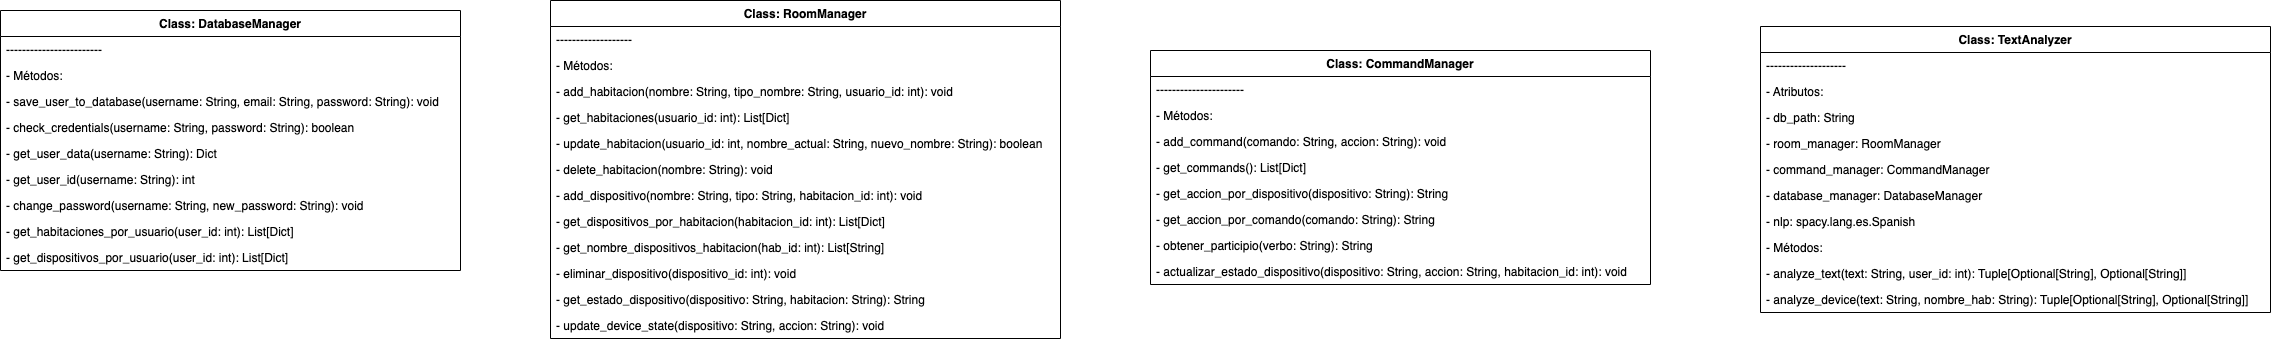

The diagram above was exported from draw.io. Its source (the exported page's mxGraphModel, read from the mxfile embedded in the PNG):
<mxGraphModel dx="1495" dy="420" grid="1" gridSize="10" guides="1" tooltips="1" connect="1" arrows="1" fold="1" page="1" pageScale="1" pageWidth="827" pageHeight="1169" math="0" shadow="0">
  <root>
    <mxCell id="0" />
    <mxCell id="1" parent="0" />
    <mxCell id="2" value="Class: DatabaseManager" style="swimlane;fontStyle=1;childLayout=stackLayout;horizontal=1;startSize=26;horizontalStack=0;resizeParent=1;resizeParentMax=0;resizeLast=0;collapsible=1;marginBottom=0;" vertex="1" parent="1">
      <mxGeometry x="-700" y="60" width="460" height="260" as="geometry" />
    </mxCell>
    <mxCell id="3" value="------------------------" style="text;strokeColor=none;fillColor=none;align=left;verticalAlign=top;spacingLeft=4;spacingRight=4;overflow=hidden;rotatable=0;points=[[0,0.5],[1,0.5]];portConstraint=eastwest;" vertex="1" parent="2">
      <mxGeometry y="26" width="460" height="26" as="geometry" />
    </mxCell>
    <mxCell id="4" value="- Métodos:" style="text;strokeColor=none;fillColor=none;align=left;verticalAlign=top;spacingLeft=4;spacingRight=4;overflow=hidden;rotatable=0;points=[[0,0.5],[1,0.5]];portConstraint=eastwest;" vertex="1" parent="2">
      <mxGeometry y="52" width="460" height="26" as="geometry" />
    </mxCell>
    <mxCell id="5" value="  - save_user_to_database(username: String, email: String, password: String): void" style="text;strokeColor=none;fillColor=none;align=left;verticalAlign=top;spacingLeft=4;spacingRight=4;overflow=hidden;rotatable=0;points=[[0,0.5],[1,0.5]];portConstraint=eastwest;" vertex="1" parent="2">
      <mxGeometry y="78" width="460" height="26" as="geometry" />
    </mxCell>
    <mxCell id="6" value="  - check_credentials(username: String, password: String): boolean" style="text;strokeColor=none;fillColor=none;align=left;verticalAlign=top;spacingLeft=4;spacingRight=4;overflow=hidden;rotatable=0;points=[[0,0.5],[1,0.5]];portConstraint=eastwest;" vertex="1" parent="2">
      <mxGeometry y="104" width="460" height="26" as="geometry" />
    </mxCell>
    <mxCell id="7" value="  - get_user_data(username: String): Dict" style="text;strokeColor=none;fillColor=none;align=left;verticalAlign=top;spacingLeft=4;spacingRight=4;overflow=hidden;rotatable=0;points=[[0,0.5],[1,0.5]];portConstraint=eastwest;" vertex="1" parent="2">
      <mxGeometry y="130" width="460" height="26" as="geometry" />
    </mxCell>
    <mxCell id="8" value="  - get_user_id(username: String): int" style="text;strokeColor=none;fillColor=none;align=left;verticalAlign=top;spacingLeft=4;spacingRight=4;overflow=hidden;rotatable=0;points=[[0,0.5],[1,0.5]];portConstraint=eastwest;" vertex="1" parent="2">
      <mxGeometry y="156" width="460" height="26" as="geometry" />
    </mxCell>
    <mxCell id="9" value="  - change_password(username: String, new_password: String): void" style="text;strokeColor=none;fillColor=none;align=left;verticalAlign=top;spacingLeft=4;spacingRight=4;overflow=hidden;rotatable=0;points=[[0,0.5],[1,0.5]];portConstraint=eastwest;" vertex="1" parent="2">
      <mxGeometry y="182" width="460" height="26" as="geometry" />
    </mxCell>
    <mxCell id="10" value="  - get_habitaciones_por_usuario(user_id: int): List[Dict]" style="text;strokeColor=none;fillColor=none;align=left;verticalAlign=top;spacingLeft=4;spacingRight=4;overflow=hidden;rotatable=0;points=[[0,0.5],[1,0.5]];portConstraint=eastwest;" vertex="1" parent="2">
      <mxGeometry y="208" width="460" height="26" as="geometry" />
    </mxCell>
    <mxCell id="11" value="  - get_dispositivos_por_usuario(user_id: int): List[Dict]" style="text;strokeColor=none;fillColor=none;align=left;verticalAlign=top;spacingLeft=4;spacingRight=4;overflow=hidden;rotatable=0;points=[[0,0.5],[1,0.5]];portConstraint=eastwest;" vertex="1" parent="2">
      <mxGeometry y="234" width="460" height="26" as="geometry" />
    </mxCell>
    <mxCell id="12" value="Class: RoomManager" style="swimlane;fontStyle=1;childLayout=stackLayout;horizontal=1;startSize=26;horizontalStack=0;resizeParent=1;resizeParentMax=0;resizeLast=0;collapsible=1;marginBottom=0;" vertex="1" parent="1">
      <mxGeometry x="-150" y="50" width="510" height="338" as="geometry" />
    </mxCell>
    <mxCell id="13" value="-------------------" style="text;strokeColor=none;fillColor=none;align=left;verticalAlign=top;spacingLeft=4;spacingRight=4;overflow=hidden;rotatable=0;points=[[0,0.5],[1,0.5]];portConstraint=eastwest;" vertex="1" parent="12">
      <mxGeometry y="26" width="510" height="26" as="geometry" />
    </mxCell>
    <mxCell id="14" value="- Métodos:" style="text;strokeColor=none;fillColor=none;align=left;verticalAlign=top;spacingLeft=4;spacingRight=4;overflow=hidden;rotatable=0;points=[[0,0.5],[1,0.5]];portConstraint=eastwest;" vertex="1" parent="12">
      <mxGeometry y="52" width="510" height="26" as="geometry" />
    </mxCell>
    <mxCell id="15" value="  - add_habitacion(nombre: String, tipo_nombre: String, usuario_id: int): void" style="text;strokeColor=none;fillColor=none;align=left;verticalAlign=top;spacingLeft=4;spacingRight=4;overflow=hidden;rotatable=0;points=[[0,0.5],[1,0.5]];portConstraint=eastwest;" vertex="1" parent="12">
      <mxGeometry y="78" width="510" height="26" as="geometry" />
    </mxCell>
    <mxCell id="16" value="  - get_habitaciones(usuario_id: int): List[Dict]" style="text;strokeColor=none;fillColor=none;align=left;verticalAlign=top;spacingLeft=4;spacingRight=4;overflow=hidden;rotatable=0;points=[[0,0.5],[1,0.5]];portConstraint=eastwest;" vertex="1" parent="12">
      <mxGeometry y="104" width="510" height="26" as="geometry" />
    </mxCell>
    <mxCell id="17" value="  - update_habitacion(usuario_id: int, nombre_actual: String, nuevo_nombre: String): boolean" style="text;strokeColor=none;fillColor=none;align=left;verticalAlign=top;spacingLeft=4;spacingRight=4;overflow=hidden;rotatable=0;points=[[0,0.5],[1,0.5]];portConstraint=eastwest;" vertex="1" parent="12">
      <mxGeometry y="130" width="510" height="26" as="geometry" />
    </mxCell>
    <mxCell id="18" value="  - delete_habitacion(nombre: String): void" style="text;strokeColor=none;fillColor=none;align=left;verticalAlign=top;spacingLeft=4;spacingRight=4;overflow=hidden;rotatable=0;points=[[0,0.5],[1,0.5]];portConstraint=eastwest;" vertex="1" parent="12">
      <mxGeometry y="156" width="510" height="26" as="geometry" />
    </mxCell>
    <mxCell id="19" value="  - add_dispositivo(nombre: String, tipo: String, habitacion_id: int): void" style="text;strokeColor=none;fillColor=none;align=left;verticalAlign=top;spacingLeft=4;spacingRight=4;overflow=hidden;rotatable=0;points=[[0,0.5],[1,0.5]];portConstraint=eastwest;" vertex="1" parent="12">
      <mxGeometry y="182" width="510" height="26" as="geometry" />
    </mxCell>
    <mxCell id="20" value="  - get_dispositivos_por_habitacion(habitacion_id: int): List[Dict]" style="text;strokeColor=none;fillColor=none;align=left;verticalAlign=top;spacingLeft=4;spacingRight=4;overflow=hidden;rotatable=0;points=[[0,0.5],[1,0.5]];portConstraint=eastwest;" vertex="1" parent="12">
      <mxGeometry y="208" width="510" height="26" as="geometry" />
    </mxCell>
    <mxCell id="21" value="  - get_nombre_dispositivos_habitacion(hab_id: int): List[String]" style="text;strokeColor=none;fillColor=none;align=left;verticalAlign=top;spacingLeft=4;spacingRight=4;overflow=hidden;rotatable=0;points=[[0,0.5],[1,0.5]];portConstraint=eastwest;" vertex="1" parent="12">
      <mxGeometry y="234" width="510" height="26" as="geometry" />
    </mxCell>
    <mxCell id="22" value="  - eliminar_dispositivo(dispositivo_id: int): void" style="text;strokeColor=none;fillColor=none;align=left;verticalAlign=top;spacingLeft=4;spacingRight=4;overflow=hidden;rotatable=0;points=[[0,0.5],[1,0.5]];portConstraint=eastwest;" vertex="1" parent="12">
      <mxGeometry y="260" width="510" height="26" as="geometry" />
    </mxCell>
    <mxCell id="23" value="  - get_estado_dispositivo(dispositivo: String, habitacion: String): String" style="text;strokeColor=none;fillColor=none;align=left;verticalAlign=top;spacingLeft=4;spacingRight=4;overflow=hidden;rotatable=0;points=[[0,0.5],[1,0.5]];portConstraint=eastwest;" vertex="1" parent="12">
      <mxGeometry y="286" width="510" height="26" as="geometry" />
    </mxCell>
    <mxCell id="24" value="  - update_device_state(dispositivo: String, accion: String): void" style="text;strokeColor=none;fillColor=none;align=left;verticalAlign=top;spacingLeft=4;spacingRight=4;overflow=hidden;rotatable=0;points=[[0,0.5],[1,0.5]];portConstraint=eastwest;" vertex="1" parent="12">
      <mxGeometry y="312" width="510" height="26" as="geometry" />
    </mxCell>
    <mxCell id="25" value="Class: CommandManager" style="swimlane;fontStyle=1;childLayout=stackLayout;horizontal=1;startSize=26;horizontalStack=0;resizeParent=1;resizeParentMax=0;resizeLast=0;collapsible=1;marginBottom=0;" vertex="1" parent="1">
      <mxGeometry x="450" y="100" width="500" height="234" as="geometry" />
    </mxCell>
    <mxCell id="26" value="----------------------" style="text;strokeColor=none;fillColor=none;align=left;verticalAlign=top;spacingLeft=4;spacingRight=4;overflow=hidden;rotatable=0;points=[[0,0.5],[1,0.5]];portConstraint=eastwest;" vertex="1" parent="25">
      <mxGeometry y="26" width="500" height="26" as="geometry" />
    </mxCell>
    <mxCell id="27" value="- Métodos:" style="text;strokeColor=none;fillColor=none;align=left;verticalAlign=top;spacingLeft=4;spacingRight=4;overflow=hidden;rotatable=0;points=[[0,0.5],[1,0.5]];portConstraint=eastwest;" vertex="1" parent="25">
      <mxGeometry y="52" width="500" height="26" as="geometry" />
    </mxCell>
    <mxCell id="28" value="  - add_command(comando: String, accion: String): void" style="text;strokeColor=none;fillColor=none;align=left;verticalAlign=top;spacingLeft=4;spacingRight=4;overflow=hidden;rotatable=0;points=[[0,0.5],[1,0.5]];portConstraint=eastwest;" vertex="1" parent="25">
      <mxGeometry y="78" width="500" height="26" as="geometry" />
    </mxCell>
    <mxCell id="29" value="  - get_commands(): List[Dict]" style="text;strokeColor=none;fillColor=none;align=left;verticalAlign=top;spacingLeft=4;spacingRight=4;overflow=hidden;rotatable=0;points=[[0,0.5],[1,0.5]];portConstraint=eastwest;" vertex="1" parent="25">
      <mxGeometry y="104" width="500" height="26" as="geometry" />
    </mxCell>
    <mxCell id="30" value="  - get_accion_por_dispositivo(dispositivo: String): String" style="text;strokeColor=none;fillColor=none;align=left;verticalAlign=top;spacingLeft=4;spacingRight=4;overflow=hidden;rotatable=0;points=[[0,0.5],[1,0.5]];portConstraint=eastwest;" vertex="1" parent="25">
      <mxGeometry y="130" width="500" height="26" as="geometry" />
    </mxCell>
    <mxCell id="31" value="  - get_accion_por_comando(comando: String): String" style="text;strokeColor=none;fillColor=none;align=left;verticalAlign=top;spacingLeft=4;spacingRight=4;overflow=hidden;rotatable=0;points=[[0,0.5],[1,0.5]];portConstraint=eastwest;" vertex="1" parent="25">
      <mxGeometry y="156" width="500" height="26" as="geometry" />
    </mxCell>
    <mxCell id="32" value="  - obtener_participio(verbo: String): String" style="text;strokeColor=none;fillColor=none;align=left;verticalAlign=top;spacingLeft=4;spacingRight=4;overflow=hidden;rotatable=0;points=[[0,0.5],[1,0.5]];portConstraint=eastwest;" vertex="1" parent="25">
      <mxGeometry y="182" width="500" height="26" as="geometry" />
    </mxCell>
    <mxCell id="33" value="  - actualizar_estado_dispositivo(dispositivo: String, accion: String, habitacion_id: int): void" style="text;strokeColor=none;fillColor=none;align=left;verticalAlign=top;spacingLeft=4;spacingRight=4;overflow=hidden;rotatable=0;points=[[0,0.5],[1,0.5]];portConstraint=eastwest;" vertex="1" parent="25">
      <mxGeometry y="208" width="500" height="26" as="geometry" />
    </mxCell>
    <mxCell id="34" value="Class: TextAnalyzer" style="swimlane;fontStyle=1;childLayout=stackLayout;horizontal=1;startSize=26;horizontalStack=0;resizeParent=1;resizeParentMax=0;resizeLast=0;collapsible=1;marginBottom=0;" vertex="1" parent="1">
      <mxGeometry x="1060" y="76" width="510" height="286" as="geometry" />
    </mxCell>
    <mxCell id="35" value="--------------------" style="text;strokeColor=none;fillColor=none;align=left;verticalAlign=top;spacingLeft=4;spacingRight=4;overflow=hidden;rotatable=0;points=[[0,0.5],[1,0.5]];portConstraint=eastwest;" vertex="1" parent="34">
      <mxGeometry y="26" width="510" height="26" as="geometry" />
    </mxCell>
    <mxCell id="36" value="- Atributos:" style="text;strokeColor=none;fillColor=none;align=left;verticalAlign=top;spacingLeft=4;spacingRight=4;overflow=hidden;rotatable=0;points=[[0,0.5],[1,0.5]];portConstraint=eastwest;" vertex="1" parent="34">
      <mxGeometry y="52" width="510" height="26" as="geometry" />
    </mxCell>
    <mxCell id="37" value="  - db_path: String" style="text;strokeColor=none;fillColor=none;align=left;verticalAlign=top;spacingLeft=4;spacingRight=4;overflow=hidden;rotatable=0;points=[[0,0.5],[1,0.5]];portConstraint=eastwest;" vertex="1" parent="34">
      <mxGeometry y="78" width="510" height="26" as="geometry" />
    </mxCell>
    <mxCell id="38" value="  - room_manager: RoomManager" style="text;strokeColor=none;fillColor=none;align=left;verticalAlign=top;spacingLeft=4;spacingRight=4;overflow=hidden;rotatable=0;points=[[0,0.5],[1,0.5]];portConstraint=eastwest;" vertex="1" parent="34">
      <mxGeometry y="104" width="510" height="26" as="geometry" />
    </mxCell>
    <mxCell id="39" value="  - command_manager: CommandManager" style="text;strokeColor=none;fillColor=none;align=left;verticalAlign=top;spacingLeft=4;spacingRight=4;overflow=hidden;rotatable=0;points=[[0,0.5],[1,0.5]];portConstraint=eastwest;" vertex="1" parent="34">
      <mxGeometry y="130" width="510" height="26" as="geometry" />
    </mxCell>
    <mxCell id="40" value="  - database_manager: DatabaseManager" style="text;strokeColor=none;fillColor=none;align=left;verticalAlign=top;spacingLeft=4;spacingRight=4;overflow=hidden;rotatable=0;points=[[0,0.5],[1,0.5]];portConstraint=eastwest;" vertex="1" parent="34">
      <mxGeometry y="156" width="510" height="26" as="geometry" />
    </mxCell>
    <mxCell id="41" value="  - nlp: spacy.lang.es.Spanish" style="text;strokeColor=none;fillColor=none;align=left;verticalAlign=top;spacingLeft=4;spacingRight=4;overflow=hidden;rotatable=0;points=[[0,0.5],[1,0.5]];portConstraint=eastwest;" vertex="1" parent="34">
      <mxGeometry y="182" width="510" height="26" as="geometry" />
    </mxCell>
    <mxCell id="42" value="- Métodos:" style="text;strokeColor=none;fillColor=none;align=left;verticalAlign=top;spacingLeft=4;spacingRight=4;overflow=hidden;rotatable=0;points=[[0,0.5],[1,0.5]];portConstraint=eastwest;" vertex="1" parent="34">
      <mxGeometry y="208" width="510" height="26" as="geometry" />
    </mxCell>
    <mxCell id="43" value="  - analyze_text(text: String, user_id: int): Tuple[Optional[String], Optional[String]]" style="text;strokeColor=none;fillColor=none;align=left;verticalAlign=top;spacingLeft=4;spacingRight=4;overflow=hidden;rotatable=0;points=[[0,0.5],[1,0.5]];portConstraint=eastwest;" vertex="1" parent="34">
      <mxGeometry y="234" width="510" height="26" as="geometry" />
    </mxCell>
    <mxCell id="44" value="  - analyze_device(text: String, nombre_hab: String): Tuple[Optional[String], Optional[String]]" style="text;strokeColor=none;fillColor=none;align=left;verticalAlign=top;spacingLeft=4;spacingRight=4;overflow=hidden;rotatable=0;points=[[0,0.5],[1,0.5]];portConstraint=eastwest;" vertex="1" parent="34">
      <mxGeometry y="260" width="510" height="26" as="geometry" />
    </mxCell>
  </root>
</mxGraphModel>